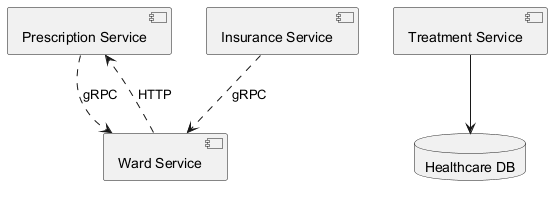

The diagram above was rendered by PlantUML. Its source (embedded in the PNG):
@startuml
skinparam monochrome true
component "Prescription Service" as C_PrescriptionService
component "Ward Service" as C_WardService
component "Insurance Service" as C_InsuranceService
component "Treatment Service" as C_TreatmentService
database "Healthcare DB" as DB_healthcare
C_TreatmentService --> DB_healthcare
C_WardService ..> C_PrescriptionService : HTTP
C_PrescriptionService ..> C_WardService : gRPC
C_InsuranceService ..> C_WardService : gRPC
@enduml